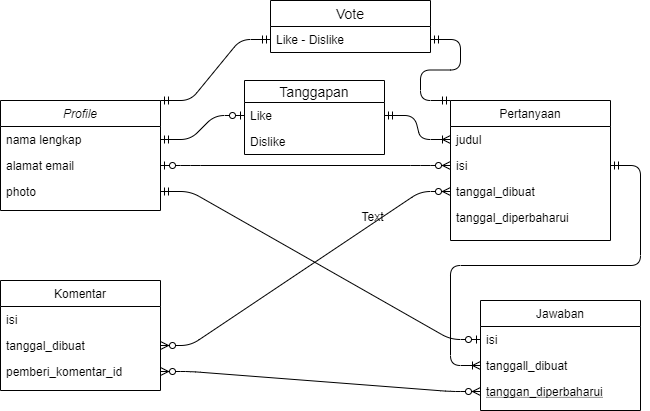

The diagram above was exported from draw.io. Its source (the exported page's mxGraphModel, read from the mxfile embedded in the PNG):
<mxGraphModel dx="573" dy="400" grid="1" gridSize="10" guides="1" tooltips="1" connect="1" arrows="1" fold="1" page="1" pageScale="1" pageWidth="827" pageHeight="1169" math="0" shadow="0">
  <root>
    <mxCell id="WIyWlLk6GJQsqaUBKTNV-0" />
    <mxCell id="WIyWlLk6GJQsqaUBKTNV-1" parent="WIyWlLk6GJQsqaUBKTNV-0" />
    <mxCell id="zkfFHV4jXpPFQw0GAbJ--0" value="Profile" style="swimlane;fontStyle=2;align=center;verticalAlign=top;childLayout=stackLayout;horizontal=1;startSize=26;horizontalStack=0;resizeParent=1;resizeLast=0;collapsible=1;marginBottom=0;rounded=0;shadow=0;strokeWidth=1;" parent="WIyWlLk6GJQsqaUBKTNV-1" vertex="1">
      <mxGeometry x="170" y="110" width="160" height="110" as="geometry">
        <mxRectangle x="230" y="140" width="160" height="26" as="alternateBounds" />
      </mxGeometry>
    </mxCell>
    <mxCell id="zkfFHV4jXpPFQw0GAbJ--1" value="nama lengkap" style="text;align=left;verticalAlign=top;spacingLeft=4;spacingRight=4;overflow=hidden;rotatable=0;points=[[0,0.5],[1,0.5]];portConstraint=eastwest;" parent="zkfFHV4jXpPFQw0GAbJ--0" vertex="1">
      <mxGeometry y="26" width="160" height="26" as="geometry" />
    </mxCell>
    <mxCell id="zkfFHV4jXpPFQw0GAbJ--2" value="alamat email" style="text;align=left;verticalAlign=top;spacingLeft=4;spacingRight=4;overflow=hidden;rotatable=0;points=[[0,0.5],[1,0.5]];portConstraint=eastwest;rounded=0;shadow=0;html=0;" parent="zkfFHV4jXpPFQw0GAbJ--0" vertex="1">
      <mxGeometry y="52" width="160" height="26" as="geometry" />
    </mxCell>
    <mxCell id="zkfFHV4jXpPFQw0GAbJ--3" value="photo" style="text;align=left;verticalAlign=top;spacingLeft=4;spacingRight=4;overflow=hidden;rotatable=0;points=[[0,0.5],[1,0.5]];portConstraint=eastwest;rounded=0;shadow=0;html=0;" parent="zkfFHV4jXpPFQw0GAbJ--0" vertex="1">
      <mxGeometry y="78" width="160" height="26" as="geometry" />
    </mxCell>
    <mxCell id="1CVTPmUtdU97OIRh1q3i-3" value="" style="edgeStyle=entityRelationEdgeStyle;fontSize=12;html=1;endArrow=ERoneToMany;startArrow=ERmandOne;entryX=0;entryY=0.5;entryDx=0;entryDy=0;exitX=1;exitY=0.5;exitDx=0;exitDy=0;" edge="1" parent="WIyWlLk6GJQsqaUBKTNV-1" source="zkfFHV4jXpPFQw0GAbJ--19" target="zkfFHV4jXpPFQw0GAbJ--8">
      <mxGeometry width="100" height="100" relative="1" as="geometry">
        <mxPoint x="580" y="280" as="sourcePoint" />
        <mxPoint x="600" y="250" as="targetPoint" />
      </mxGeometry>
    </mxCell>
    <mxCell id="1CVTPmUtdU97OIRh1q3i-4" value="" style="edgeStyle=entityRelationEdgeStyle;fontSize=12;html=1;endArrow=ERzeroToMany;endFill=1;startArrow=ERzeroToMany;exitX=1;exitY=0.5;exitDx=0;exitDy=0;entryX=0;entryY=0.5;entryDx=0;entryDy=0;" edge="1" parent="WIyWlLk6GJQsqaUBKTNV-1" source="P5dpQEbCj_J03A2UX6oM-0" target="zkfFHV4jXpPFQw0GAbJ--20">
      <mxGeometry width="100" height="100" relative="1" as="geometry">
        <mxPoint x="530" y="340" as="sourcePoint" />
        <mxPoint x="630" y="240" as="targetPoint" />
      </mxGeometry>
    </mxCell>
    <mxCell id="1CVTPmUtdU97OIRh1q3i-5" value="" style="edgeStyle=entityRelationEdgeStyle;fontSize=12;html=1;endArrow=ERzeroToMany;endFill=1;startArrow=ERzeroToMany;exitX=1;exitY=0.5;exitDx=0;exitDy=0;entryX=0;entryY=0.5;entryDx=0;entryDy=0;" edge="1" parent="WIyWlLk6GJQsqaUBKTNV-1" source="P5dpQEbCj_J03A2UX6oM-1" target="zkfFHV4jXpPFQw0GAbJ--10">
      <mxGeometry width="100" height="100" relative="1" as="geometry">
        <mxPoint x="380" y="510" as="sourcePoint" />
        <mxPoint x="520" y="470" as="targetPoint" />
      </mxGeometry>
    </mxCell>
    <mxCell id="1CVTPmUtdU97OIRh1q3i-8" value="" style="edgeStyle=entityRelationEdgeStyle;fontSize=12;html=1;endArrow=ERzeroToMany;startArrow=ERzeroToOne;exitX=1;exitY=0.5;exitDx=0;exitDy=0;entryX=0;entryY=0.5;entryDx=0;entryDy=0;" edge="1" parent="WIyWlLk6GJQsqaUBKTNV-1" source="zkfFHV4jXpPFQw0GAbJ--2" target="zkfFHV4jXpPFQw0GAbJ--19">
      <mxGeometry width="100" height="100" relative="1" as="geometry">
        <mxPoint x="350" y="340" as="sourcePoint" />
        <mxPoint x="450" y="240" as="targetPoint" />
      </mxGeometry>
    </mxCell>
    <mxCell id="zkfFHV4jXpPFQw0GAbJ--6" value="Jawaban" style="swimlane;fontStyle=0;align=center;verticalAlign=top;childLayout=stackLayout;horizontal=1;startSize=26;horizontalStack=0;resizeParent=1;resizeLast=0;collapsible=1;marginBottom=0;rounded=0;shadow=0;strokeWidth=1;" parent="WIyWlLk6GJQsqaUBKTNV-1" vertex="1">
      <mxGeometry x="650" y="310" width="160" height="110" as="geometry">
        <mxRectangle x="130" y="380" width="160" height="26" as="alternateBounds" />
      </mxGeometry>
    </mxCell>
    <mxCell id="zkfFHV4jXpPFQw0GAbJ--7" value="isi" style="text;align=left;verticalAlign=top;spacingLeft=4;spacingRight=4;overflow=hidden;rotatable=0;points=[[0,0.5],[1,0.5]];portConstraint=eastwest;" parent="zkfFHV4jXpPFQw0GAbJ--6" vertex="1">
      <mxGeometry y="26" width="160" height="26" as="geometry" />
    </mxCell>
    <mxCell id="zkfFHV4jXpPFQw0GAbJ--8" value="tanggall_dibuat" style="text;align=left;verticalAlign=top;spacingLeft=4;spacingRight=4;overflow=hidden;rotatable=0;points=[[0,0.5],[1,0.5]];portConstraint=eastwest;rounded=0;shadow=0;html=0;" parent="zkfFHV4jXpPFQw0GAbJ--6" vertex="1">
      <mxGeometry y="52" width="160" height="26" as="geometry" />
    </mxCell>
    <mxCell id="zkfFHV4jXpPFQw0GAbJ--10" value="tanggan_diperbaharui" style="text;align=left;verticalAlign=top;spacingLeft=4;spacingRight=4;overflow=hidden;rotatable=0;points=[[0,0.5],[1,0.5]];portConstraint=eastwest;fontStyle=4" parent="zkfFHV4jXpPFQw0GAbJ--6" vertex="1">
      <mxGeometry y="78" width="160" height="26" as="geometry" />
    </mxCell>
    <mxCell id="zkfFHV4jXpPFQw0GAbJ--13" value="Komentar" style="swimlane;fontStyle=0;align=center;verticalAlign=top;childLayout=stackLayout;horizontal=1;startSize=26;horizontalStack=0;resizeParent=1;resizeLast=0;collapsible=1;marginBottom=0;rounded=0;shadow=0;strokeWidth=1;" parent="WIyWlLk6GJQsqaUBKTNV-1" vertex="1">
      <mxGeometry x="170" y="290" width="160" height="110" as="geometry">
        <mxRectangle x="340" y="380" width="170" height="26" as="alternateBounds" />
      </mxGeometry>
    </mxCell>
    <mxCell id="zkfFHV4jXpPFQw0GAbJ--14" value="isi" style="text;align=left;verticalAlign=top;spacingLeft=4;spacingRight=4;overflow=hidden;rotatable=0;points=[[0,0.5],[1,0.5]];portConstraint=eastwest;" parent="zkfFHV4jXpPFQw0GAbJ--13" vertex="1">
      <mxGeometry y="26" width="160" height="26" as="geometry" />
    </mxCell>
    <mxCell id="P5dpQEbCj_J03A2UX6oM-0" value="tanggal_dibuat" style="text;align=left;verticalAlign=top;spacingLeft=4;spacingRight=4;overflow=hidden;rotatable=0;points=[[0,0.5],[1,0.5]];portConstraint=eastwest;" parent="zkfFHV4jXpPFQw0GAbJ--13" vertex="1">
      <mxGeometry y="52" width="160" height="26" as="geometry" />
    </mxCell>
    <mxCell id="P5dpQEbCj_J03A2UX6oM-1" value="pemberi_komentar_id" style="text;align=left;verticalAlign=top;spacingLeft=4;spacingRight=4;overflow=hidden;rotatable=0;points=[[0,0.5],[1,0.5]];portConstraint=eastwest;" parent="zkfFHV4jXpPFQw0GAbJ--13" vertex="1">
      <mxGeometry y="78" width="160" height="26" as="geometry" />
    </mxCell>
    <mxCell id="zkfFHV4jXpPFQw0GAbJ--17" value="Pertanyaan" style="swimlane;fontStyle=0;align=center;verticalAlign=top;childLayout=stackLayout;horizontal=1;startSize=26;horizontalStack=0;resizeParent=1;resizeLast=0;collapsible=1;marginBottom=0;rounded=0;shadow=0;strokeWidth=1;" parent="WIyWlLk6GJQsqaUBKTNV-1" vertex="1">
      <mxGeometry x="620" y="110" width="160" height="140" as="geometry">
        <mxRectangle x="550" y="140" width="160" height="26" as="alternateBounds" />
      </mxGeometry>
    </mxCell>
    <mxCell id="zkfFHV4jXpPFQw0GAbJ--18" value="judul" style="text;align=left;verticalAlign=top;spacingLeft=4;spacingRight=4;overflow=hidden;rotatable=0;points=[[0,0.5],[1,0.5]];portConstraint=eastwest;" parent="zkfFHV4jXpPFQw0GAbJ--17" vertex="1">
      <mxGeometry y="26" width="160" height="26" as="geometry" />
    </mxCell>
    <mxCell id="zkfFHV4jXpPFQw0GAbJ--19" value="isi" style="text;align=left;verticalAlign=top;spacingLeft=4;spacingRight=4;overflow=hidden;rotatable=0;points=[[0,0.5],[1,0.5]];portConstraint=eastwest;rounded=0;shadow=0;html=0;" parent="zkfFHV4jXpPFQw0GAbJ--17" vertex="1">
      <mxGeometry y="52" width="160" height="26" as="geometry" />
    </mxCell>
    <mxCell id="zkfFHV4jXpPFQw0GAbJ--20" value="tanggal_dibuat" style="text;align=left;verticalAlign=top;spacingLeft=4;spacingRight=4;overflow=hidden;rotatable=0;points=[[0,0.5],[1,0.5]];portConstraint=eastwest;rounded=0;shadow=0;html=0;" parent="zkfFHV4jXpPFQw0GAbJ--17" vertex="1">
      <mxGeometry y="78" width="160" height="26" as="geometry" />
    </mxCell>
    <mxCell id="zkfFHV4jXpPFQw0GAbJ--21" value="tanggal_diperbaharui" style="text;align=left;verticalAlign=top;spacingLeft=4;spacingRight=4;overflow=hidden;rotatable=0;points=[[0,0.5],[1,0.5]];portConstraint=eastwest;rounded=0;shadow=0;html=0;" parent="zkfFHV4jXpPFQw0GAbJ--17" vertex="1">
      <mxGeometry y="104" width="160" height="26" as="geometry" />
    </mxCell>
    <mxCell id="1CVTPmUtdU97OIRh1q3i-18" value="" style="edgeStyle=entityRelationEdgeStyle;fontSize=12;html=1;endArrow=ERzeroToOne;startArrow=ERmandOne;exitX=1;exitY=0.5;exitDx=0;exitDy=0;entryX=0;entryY=0.5;entryDx=0;entryDy=0;" edge="1" parent="WIyWlLk6GJQsqaUBKTNV-1" source="zkfFHV4jXpPFQw0GAbJ--3" target="zkfFHV4jXpPFQw0GAbJ--7">
      <mxGeometry width="100" height="100" relative="1" as="geometry">
        <mxPoint x="450" y="300" as="sourcePoint" />
        <mxPoint x="550" y="200" as="targetPoint" />
      </mxGeometry>
    </mxCell>
    <mxCell id="1CVTPmUtdU97OIRh1q3i-21" value="" style="edgeStyle=entityRelationEdgeStyle;fontSize=12;html=1;endArrow=ERzeroToOne;startArrow=ERmandOne;exitX=1;exitY=0.5;exitDx=0;exitDy=0;entryX=0;entryY=0.5;entryDx=0;entryDy=0;" edge="1" parent="WIyWlLk6GJQsqaUBKTNV-1" source="zkfFHV4jXpPFQw0GAbJ--1" target="1CVTPmUtdU97OIRh1q3i-15">
      <mxGeometry width="100" height="100" relative="1" as="geometry">
        <mxPoint x="330" y="270" as="sourcePoint" />
        <mxPoint x="430" y="170" as="targetPoint" />
      </mxGeometry>
    </mxCell>
    <mxCell id="1CVTPmUtdU97OIRh1q3i-22" value="" style="edgeStyle=entityRelationEdgeStyle;fontSize=12;html=1;endArrow=ERoneToMany;startArrow=ERmandOne;exitX=1;exitY=0.5;exitDx=0;exitDy=0;entryX=0;entryY=0.5;entryDx=0;entryDy=0;" edge="1" parent="WIyWlLk6GJQsqaUBKTNV-1" source="1CVTPmUtdU97OIRh1q3i-15" target="zkfFHV4jXpPFQw0GAbJ--18">
      <mxGeometry width="100" height="100" relative="1" as="geometry">
        <mxPoint x="580" y="95" as="sourcePoint" />
        <mxPoint x="580" y="170" as="targetPoint" />
      </mxGeometry>
    </mxCell>
    <mxCell id="1CVTPmUtdU97OIRh1q3i-14" value="Tanggapan" style="swimlane;fontStyle=0;childLayout=stackLayout;horizontal=1;startSize=22;horizontalStack=0;resizeParent=1;resizeParentMax=0;resizeLast=0;collapsible=1;marginBottom=0;align=center;fontSize=14;" vertex="1" parent="WIyWlLk6GJQsqaUBKTNV-1">
      <mxGeometry x="414" y="90" width="140" height="74" as="geometry" />
    </mxCell>
    <mxCell id="1CVTPmUtdU97OIRh1q3i-15" value="Like" style="text;strokeColor=none;fillColor=none;spacingLeft=4;spacingRight=4;overflow=hidden;rotatable=0;points=[[0,0.5],[1,0.5]];portConstraint=eastwest;fontSize=12;" vertex="1" parent="1CVTPmUtdU97OIRh1q3i-14">
      <mxGeometry y="22" width="140" height="26" as="geometry" />
    </mxCell>
    <mxCell id="1CVTPmUtdU97OIRh1q3i-16" value="Dislike" style="text;strokeColor=none;fillColor=none;spacingLeft=4;spacingRight=4;overflow=hidden;rotatable=0;points=[[0,0.5],[1,0.5]];portConstraint=eastwest;fontSize=12;" vertex="1" parent="1CVTPmUtdU97OIRh1q3i-14">
      <mxGeometry y="48" width="140" height="26" as="geometry" />
    </mxCell>
    <mxCell id="1CVTPmUtdU97OIRh1q3i-24" value="Vote" style="swimlane;fontStyle=0;childLayout=stackLayout;horizontal=1;startSize=26;horizontalStack=0;resizeParent=1;resizeParentMax=0;resizeLast=0;collapsible=1;marginBottom=0;align=center;fontSize=14;" vertex="1" parent="WIyWlLk6GJQsqaUBKTNV-1">
      <mxGeometry x="440" y="10" width="160" height="52" as="geometry" />
    </mxCell>
    <mxCell id="1CVTPmUtdU97OIRh1q3i-25" value="Like - Dislike" style="text;strokeColor=none;fillColor=none;spacingLeft=4;spacingRight=4;overflow=hidden;rotatable=0;points=[[0,0.5],[1,0.5]];portConstraint=eastwest;fontSize=12;" vertex="1" parent="1CVTPmUtdU97OIRh1q3i-24">
      <mxGeometry y="26" width="160" height="26" as="geometry" />
    </mxCell>
    <mxCell id="1CVTPmUtdU97OIRh1q3i-28" value="" style="edgeStyle=entityRelationEdgeStyle;fontSize=12;html=1;endArrow=ERmandOne;startArrow=ERmandOne;exitX=1;exitY=0;exitDx=0;exitDy=0;entryX=0;entryY=0.5;entryDx=0;entryDy=0;" edge="1" parent="WIyWlLk6GJQsqaUBKTNV-1" source="zkfFHV4jXpPFQw0GAbJ--0" target="1CVTPmUtdU97OIRh1q3i-25">
      <mxGeometry width="100" height="100" relative="1" as="geometry">
        <mxPoint x="400" y="250" as="sourcePoint" />
        <mxPoint x="500" y="150" as="targetPoint" />
      </mxGeometry>
    </mxCell>
    <mxCell id="1CVTPmUtdU97OIRh1q3i-29" value="" style="edgeStyle=entityRelationEdgeStyle;fontSize=12;html=1;endArrow=ERmandOne;startArrow=ERmandOne;exitX=1;exitY=0.5;exitDx=0;exitDy=0;entryX=0;entryY=0;entryDx=0;entryDy=0;" edge="1" parent="WIyWlLk6GJQsqaUBKTNV-1" source="1CVTPmUtdU97OIRh1q3i-25" target="zkfFHV4jXpPFQw0GAbJ--17">
      <mxGeometry width="100" height="100" relative="1" as="geometry">
        <mxPoint x="640" y="80" as="sourcePoint" />
        <mxPoint x="500" y="150" as="targetPoint" />
      </mxGeometry>
    </mxCell>
    <mxCell id="1CVTPmUtdU97OIRh1q3i-30" value="Text" style="text;html=1;align=center;verticalAlign=middle;resizable=0;points=[];autosize=1;" vertex="1" parent="WIyWlLk6GJQsqaUBKTNV-1">
      <mxGeometry x="522" y="216" width="40" height="20" as="geometry" />
    </mxCell>
  </root>
</mxGraphModel>